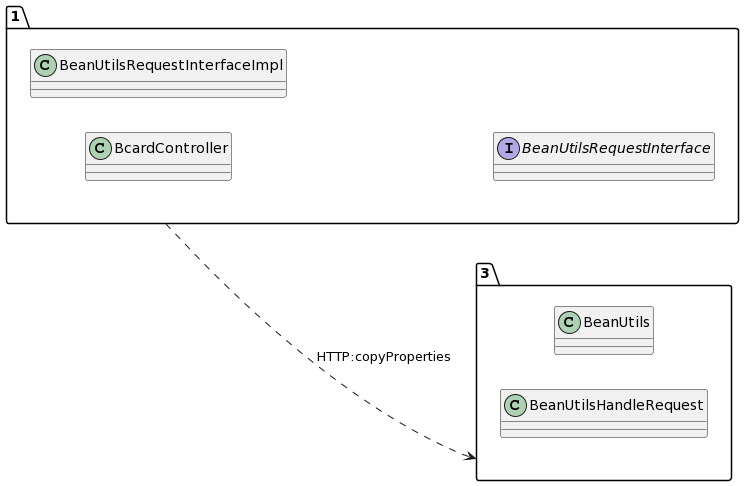

The diagram above was rendered by PlantUML. Its source (embedded in the PNG):
@startuml
allow_mixing
left to right direction
package "1"{
class BcardController
class BeanUtilsRequestInterfaceImpl
interface BeanUtilsRequestInterface

}
package "3"{
class BeanUtils
class BeanUtilsHandleRequest

}
"1" ..> "3":HTTP:copyProperties
@enduml